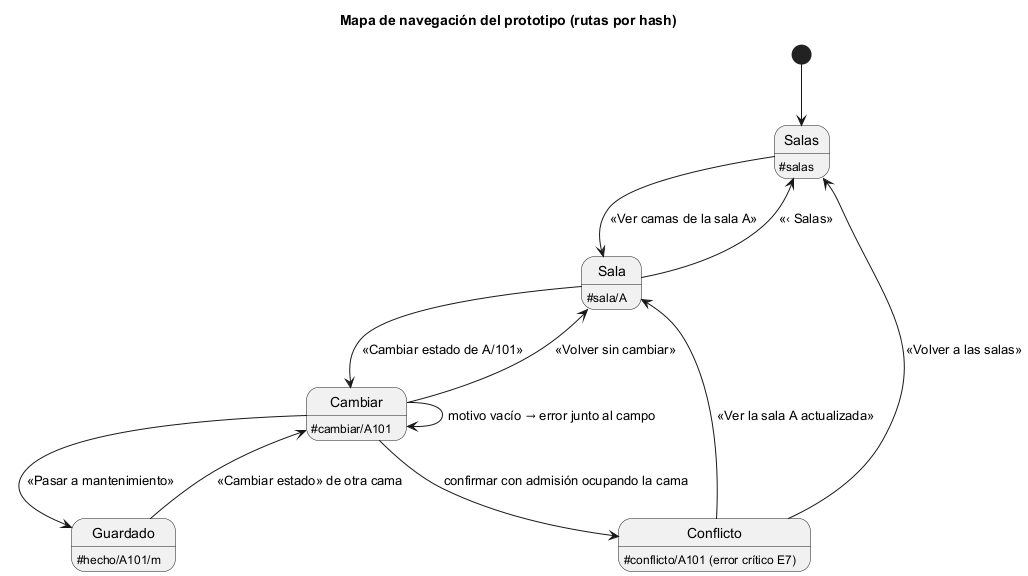

The diagram above was rendered by PlantUML. Its source (embedded in the PNG):
@startuml semana-11-mapa-navegacion
title Mapa de navegación del prototipo (rutas por hash)
hide empty description
[*] --> Salas
Salas : &#35;salas
Sala : &#35;sala/A
Cambiar : &#35;cambiar/A101
Guardado : &#35;hecho/A101/m
Conflicto : &#35;conflicto/A101 (error crítico E7)
Salas --> Sala : «Ver camas de la sala A»
Sala --> Salas : «‹ Salas»
Sala --> Cambiar : «Cambiar estado de A/101»
Cambiar --> Sala : «Volver sin cambiar»
Cambiar --> Cambiar : motivo vacío → error junto al campo
Cambiar --> Guardado : «Pasar a mantenimiento»
Cambiar --> Conflicto : confirmar con admisión ocupando la cama
Guardado --> Cambiar : «Cambiar estado» de otra cama
Conflicto --> Sala : «Ver la sala A actualizada»
Conflicto --> Salas : «Volver a las salas»
@enduml